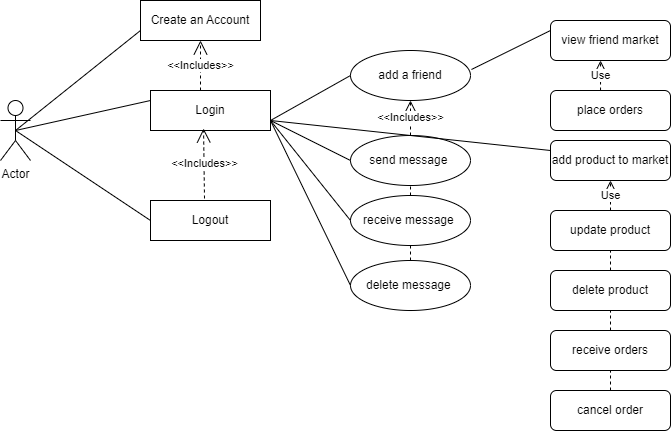

The diagram above was exported from draw.io. Its source (the exported page's mxGraphModel, read from the mxfile embedded in the PNG):
<mxGraphModel dx="348" dy="428" grid="1" gridSize="10" guides="1" tooltips="1" connect="1" arrows="1" fold="1" page="1" pageScale="1" pageWidth="850" pageHeight="1100" math="0" shadow="0">
  <root>
    <mxCell id="0" />
    <mxCell id="1" parent="0" />
    <mxCell id="Fre5Git0wCnwyIKnhC2O-1" value="Actor" style="shape=umlActor;verticalLabelPosition=bottom;verticalAlign=top;html=1;outlineConnect=0;" parent="1" vertex="1">
      <mxGeometry x="90" y="190" width="30" height="60" as="geometry" />
    </mxCell>
    <mxCell id="Fre5Git0wCnwyIKnhC2O-2" value="Create an Account" style="rounded=0;whiteSpace=wrap;html=1;" parent="1" vertex="1">
      <mxGeometry x="230" y="90" width="120" height="40" as="geometry" />
    </mxCell>
    <mxCell id="Fre5Git0wCnwyIKnhC2O-3" value="Login" style="rounded=0;whiteSpace=wrap;html=1;" parent="1" vertex="1">
      <mxGeometry x="240" y="180" width="120" height="40" as="geometry" />
    </mxCell>
    <mxCell id="Fre5Git0wCnwyIKnhC2O-4" value="Logout" style="rounded=0;whiteSpace=wrap;html=1;" parent="1" vertex="1">
      <mxGeometry x="240" y="290" width="120" height="40" as="geometry" />
    </mxCell>
    <mxCell id="Fre5Git0wCnwyIKnhC2O-5" value="add a friend" style="ellipse;whiteSpace=wrap;html=1;" parent="1" vertex="1">
      <mxGeometry x="440" y="140" width="120" height="50" as="geometry" />
    </mxCell>
    <mxCell id="Fre5Git0wCnwyIKnhC2O-7" value="send message&amp;nbsp;" style="ellipse;whiteSpace=wrap;html=1;" parent="1" vertex="1">
      <mxGeometry x="440" y="225" width="120" height="50" as="geometry" />
    </mxCell>
    <mxCell id="Fre5Git0wCnwyIKnhC2O-8" value="receive message&amp;nbsp;" style="ellipse;whiteSpace=wrap;html=1;" parent="1" vertex="1">
      <mxGeometry x="440" y="285" width="120" height="50" as="geometry" />
    </mxCell>
    <mxCell id="Fre5Git0wCnwyIKnhC2O-9" value="delete message&amp;nbsp;" style="ellipse;whiteSpace=wrap;html=1;" parent="1" vertex="1">
      <mxGeometry x="440" y="350" width="120" height="50" as="geometry" />
    </mxCell>
    <mxCell id="Fre5Git0wCnwyIKnhC2O-10" value="view friend market" style="rounded=1;whiteSpace=wrap;html=1;" parent="1" vertex="1">
      <mxGeometry x="640" y="110" width="120" height="40" as="geometry" />
    </mxCell>
    <mxCell id="Fre5Git0wCnwyIKnhC2O-11" value="add product to market" style="rounded=1;whiteSpace=wrap;html=1;" parent="1" vertex="1">
      <mxGeometry x="640" y="230" width="120" height="40" as="geometry" />
    </mxCell>
    <mxCell id="Fre5Git0wCnwyIKnhC2O-13" value="update product" style="rounded=1;whiteSpace=wrap;html=1;" parent="1" vertex="1">
      <mxGeometry x="640" y="300" width="120" height="40" as="geometry" />
    </mxCell>
    <mxCell id="Fre5Git0wCnwyIKnhC2O-14" value="delete product" style="rounded=1;whiteSpace=wrap;html=1;" parent="1" vertex="1">
      <mxGeometry x="640" y="360" width="120" height="40" as="geometry" />
    </mxCell>
    <mxCell id="Fre5Git0wCnwyIKnhC2O-15" value="receive orders" style="rounded=1;whiteSpace=wrap;html=1;" parent="1" vertex="1">
      <mxGeometry x="640" y="420" width="120" height="40" as="geometry" />
    </mxCell>
    <mxCell id="Fre5Git0wCnwyIKnhC2O-16" value="place orders" style="rounded=1;whiteSpace=wrap;html=1;" parent="1" vertex="1">
      <mxGeometry x="640" y="180" width="120" height="40" as="geometry" />
    </mxCell>
    <mxCell id="Fre5Git0wCnwyIKnhC2O-17" value="cancel order" style="rounded=1;whiteSpace=wrap;html=1;" parent="1" vertex="1">
      <mxGeometry x="640" y="480" width="120" height="40" as="geometry" />
    </mxCell>
    <mxCell id="Fre5Git0wCnwyIKnhC2O-18" value="" style="endArrow=none;html=1;rounded=0;entryX=0;entryY=0.75;entryDx=0;entryDy=0;exitX=0.5;exitY=0.5;exitDx=0;exitDy=0;exitPerimeter=0;" parent="1" source="Fre5Git0wCnwyIKnhC2O-1" target="Fre5Git0wCnwyIKnhC2O-2" edge="1">
      <mxGeometry width="50" height="50" relative="1" as="geometry">
        <mxPoint x="110" y="230" as="sourcePoint" />
        <mxPoint x="160" y="180" as="targetPoint" />
      </mxGeometry>
    </mxCell>
    <mxCell id="Fre5Git0wCnwyIKnhC2O-21" value="" style="endArrow=none;html=1;rounded=0;entryX=0;entryY=0.25;entryDx=0;entryDy=0;exitX=0.5;exitY=0.5;exitDx=0;exitDy=0;exitPerimeter=0;" parent="1" source="Fre5Git0wCnwyIKnhC2O-1" target="Fre5Git0wCnwyIKnhC2O-3" edge="1">
      <mxGeometry width="50" height="50" relative="1" as="geometry">
        <mxPoint x="115" y="230" as="sourcePoint" />
        <mxPoint x="250" y="150" as="targetPoint" />
      </mxGeometry>
    </mxCell>
    <mxCell id="Fre5Git0wCnwyIKnhC2O-26" value="" style="endArrow=none;html=1;rounded=0;entryX=0;entryY=0.5;entryDx=0;entryDy=0;exitX=0.5;exitY=0.5;exitDx=0;exitDy=0;exitPerimeter=0;" parent="1" source="Fre5Git0wCnwyIKnhC2O-1" target="Fre5Git0wCnwyIKnhC2O-4" edge="1">
      <mxGeometry width="50" height="50" relative="1" as="geometry">
        <mxPoint x="115" y="230" as="sourcePoint" />
        <mxPoint x="250" y="190" as="targetPoint" />
      </mxGeometry>
    </mxCell>
    <mxCell id="Fre5Git0wCnwyIKnhC2O-27" value="&amp;lt;&amp;lt;Includes&amp;gt;&amp;gt;" style="endArrow=open;endSize=12;dashed=1;html=1;rounded=0;entryX=0.5;entryY=1;entryDx=0;entryDy=0;" parent="1" target="Fre5Git0wCnwyIKnhC2O-2" edge="1">
      <mxGeometry width="160" relative="1" as="geometry">
        <mxPoint x="290" y="180" as="sourcePoint" />
        <mxPoint x="520" y="130" as="targetPoint" />
      </mxGeometry>
    </mxCell>
    <mxCell id="Fre5Git0wCnwyIKnhC2O-30" value="&amp;lt;&amp;lt;Includes&amp;gt;&amp;gt;" style="endArrow=open;endSize=12;dashed=1;html=1;rounded=0;entryX=0.442;entryY=0.95;entryDx=0;entryDy=0;exitX=0.45;exitY=-0.05;exitDx=0;exitDy=0;exitPerimeter=0;entryPerimeter=0;" parent="1" source="Fre5Git0wCnwyIKnhC2O-4" target="Fre5Git0wCnwyIKnhC2O-3" edge="1">
      <mxGeometry width="160" relative="1" as="geometry">
        <mxPoint x="290" y="275" as="sourcePoint" />
        <mxPoint x="415" y="255" as="targetPoint" />
      </mxGeometry>
    </mxCell>
    <mxCell id="Fre5Git0wCnwyIKnhC2O-31" value="" style="endArrow=none;html=1;rounded=0;entryX=0;entryY=0.5;entryDx=0;entryDy=0;" parent="1" target="Fre5Git0wCnwyIKnhC2O-5" edge="1">
      <mxGeometry width="50" height="50" relative="1" as="geometry">
        <mxPoint x="360" y="210" as="sourcePoint" />
        <mxPoint x="410" y="155" as="targetPoint" />
      </mxGeometry>
    </mxCell>
    <mxCell id="Fre5Git0wCnwyIKnhC2O-33" value="" style="endArrow=none;html=1;rounded=0;entryX=0;entryY=0.5;entryDx=0;entryDy=0;exitX=1;exitY=0.75;exitDx=0;exitDy=0;" parent="1" source="Fre5Git0wCnwyIKnhC2O-3" target="Fre5Git0wCnwyIKnhC2O-7" edge="1">
      <mxGeometry width="50" height="50" relative="1" as="geometry">
        <mxPoint x="360" y="210" as="sourcePoint" />
        <mxPoint x="420" y="200" as="targetPoint" />
      </mxGeometry>
    </mxCell>
    <mxCell id="Fre5Git0wCnwyIKnhC2O-35" value="" style="endArrow=none;html=1;rounded=0;entryX=0;entryY=0.5;entryDx=0;entryDy=0;exitX=1;exitY=0.75;exitDx=0;exitDy=0;" parent="1" source="Fre5Git0wCnwyIKnhC2O-3" target="Fre5Git0wCnwyIKnhC2O-8" edge="1">
      <mxGeometry width="50" height="50" relative="1" as="geometry">
        <mxPoint x="370" y="220" as="sourcePoint" />
        <mxPoint x="440" y="275" as="targetPoint" />
      </mxGeometry>
    </mxCell>
    <mxCell id="Fre5Git0wCnwyIKnhC2O-36" value="" style="endArrow=none;html=1;rounded=0;entryX=0;entryY=0.5;entryDx=0;entryDy=0;" parent="1" target="Fre5Git0wCnwyIKnhC2O-9" edge="1">
      <mxGeometry width="50" height="50" relative="1" as="geometry">
        <mxPoint x="360" y="210" as="sourcePoint" />
        <mxPoint x="450" y="325" as="targetPoint" />
      </mxGeometry>
    </mxCell>
    <mxCell id="Fre5Git0wCnwyIKnhC2O-38" value="&amp;lt;&amp;lt;Includes&amp;gt;&amp;gt;" style="endArrow=open;endSize=12;dashed=1;html=1;rounded=0;entryX=0.5;entryY=1;entryDx=0;entryDy=0;exitX=0.5;exitY=0;exitDx=0;exitDy=0;" parent="1" source="Fre5Git0wCnwyIKnhC2O-7" target="Fre5Git0wCnwyIKnhC2O-5" edge="1">
      <mxGeometry width="160" relative="1" as="geometry">
        <mxPoint x="330" y="219" as="sourcePoint" />
        <mxPoint x="490" y="219" as="targetPoint" />
      </mxGeometry>
    </mxCell>
    <mxCell id="Fre5Git0wCnwyIKnhC2O-39" value="" style="endArrow=none;dashed=1;html=1;rounded=0;entryX=0.5;entryY=1;entryDx=0;entryDy=0;" parent="1" source="Fre5Git0wCnwyIKnhC2O-8" target="Fre5Git0wCnwyIKnhC2O-7" edge="1">
      <mxGeometry width="50" height="50" relative="1" as="geometry">
        <mxPoint x="460" y="325" as="sourcePoint" />
        <mxPoint x="510" y="275" as="targetPoint" />
      </mxGeometry>
    </mxCell>
    <mxCell id="Fre5Git0wCnwyIKnhC2O-44" value="" style="endArrow=none;dashed=1;html=1;rounded=0;entryX=0.5;entryY=1;entryDx=0;entryDy=0;exitX=0.5;exitY=0;exitDx=0;exitDy=0;" parent="1" source="Fre5Git0wCnwyIKnhC2O-9" target="Fre5Git0wCnwyIKnhC2O-8" edge="1">
      <mxGeometry width="50" height="50" relative="1" as="geometry">
        <mxPoint x="340" y="440" as="sourcePoint" />
        <mxPoint x="360" y="390" as="targetPoint" />
      </mxGeometry>
    </mxCell>
    <mxCell id="Fre5Git0wCnwyIKnhC2O-48" value="" style="endArrow=none;html=1;rounded=0;entryX=0;entryY=0.25;entryDx=0;entryDy=0;exitX=1.008;exitY=0.38;exitDx=0;exitDy=0;exitPerimeter=0;" parent="1" source="Fre5Git0wCnwyIKnhC2O-5" target="Fre5Git0wCnwyIKnhC2O-10" edge="1">
      <mxGeometry width="50" height="50" relative="1" as="geometry">
        <mxPoint x="560" y="170" as="sourcePoint" />
        <mxPoint x="610" y="120" as="targetPoint" />
      </mxGeometry>
    </mxCell>
    <mxCell id="Fre5Git0wCnwyIKnhC2O-51" value="" style="endArrow=none;html=1;rounded=0;entryX=0;entryY=0.25;entryDx=0;entryDy=0;" parent="1" target="Fre5Git0wCnwyIKnhC2O-11" edge="1">
      <mxGeometry width="50" height="50" relative="1" as="geometry">
        <mxPoint x="360" y="210" as="sourcePoint" />
        <mxPoint x="630" y="240" as="targetPoint" />
      </mxGeometry>
    </mxCell>
    <mxCell id="Fre5Git0wCnwyIKnhC2O-52" value="Use" style="endArrow=open;endSize=12;dashed=1;html=1;rounded=0;entryX=0.5;entryY=1;entryDx=0;entryDy=0;exitX=0.5;exitY=0;exitDx=0;exitDy=0;" parent="1" source="Fre5Git0wCnwyIKnhC2O-13" target="Fre5Git0wCnwyIKnhC2O-11" edge="1">
      <mxGeometry width="160" relative="1" as="geometry">
        <mxPoint x="570" y="289" as="sourcePoint" />
        <mxPoint x="730" y="289" as="targetPoint" />
      </mxGeometry>
    </mxCell>
    <mxCell id="Fre5Git0wCnwyIKnhC2O-54" value="" style="endArrow=none;dashed=1;html=1;rounded=0;exitX=0.5;exitY=0;exitDx=0;exitDy=0;" parent="1" source="Fre5Git0wCnwyIKnhC2O-14" edge="1">
      <mxGeometry width="50" height="50" relative="1" as="geometry">
        <mxPoint x="650" y="390" as="sourcePoint" />
        <mxPoint x="700" y="340" as="targetPoint" />
      </mxGeometry>
    </mxCell>
    <mxCell id="Fre5Git0wCnwyIKnhC2O-55" value="" style="endArrow=none;dashed=1;html=1;rounded=0;" parent="1" source="Fre5Git0wCnwyIKnhC2O-15" edge="1">
      <mxGeometry width="50" height="50" relative="1" as="geometry">
        <mxPoint x="650" y="450" as="sourcePoint" />
        <mxPoint x="700" y="400" as="targetPoint" />
      </mxGeometry>
    </mxCell>
    <mxCell id="Fre5Git0wCnwyIKnhC2O-56" value="" style="endArrow=none;dashed=1;html=1;rounded=0;entryX=0.5;entryY=1;entryDx=0;entryDy=0;" parent="1" source="Fre5Git0wCnwyIKnhC2O-17" target="Fre5Git0wCnwyIKnhC2O-15" edge="1">
      <mxGeometry width="50" height="50" relative="1" as="geometry">
        <mxPoint x="500" y="520" as="sourcePoint" />
        <mxPoint x="550" y="470" as="targetPoint" />
      </mxGeometry>
    </mxCell>
    <mxCell id="Fre5Git0wCnwyIKnhC2O-57" value="Use" style="endArrow=open;endSize=12;dashed=1;html=1;rounded=0;entryX=0.417;entryY=1;entryDx=0;entryDy=0;entryPerimeter=0;exitX=0.417;exitY=0;exitDx=0;exitDy=0;exitPerimeter=0;" parent="1" source="Fre5Git0wCnwyIKnhC2O-16" target="Fre5Git0wCnwyIKnhC2O-10" edge="1">
      <mxGeometry width="160" relative="1" as="geometry">
        <mxPoint x="530" y="170" as="sourcePoint" />
        <mxPoint x="690" y="170" as="targetPoint" />
      </mxGeometry>
    </mxCell>
  </root>
</mxGraphModel>